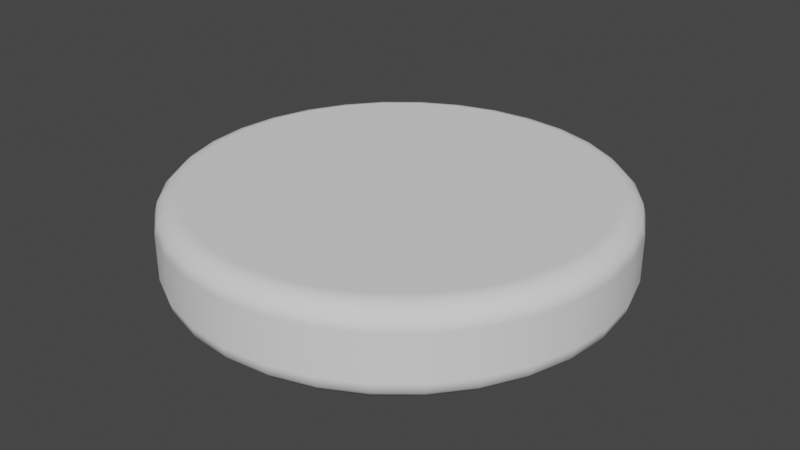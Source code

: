 # Source: Disc.blend  (saved by Blender 3.3.6; exported with 4.5.12 LTS)
import bpy
from mathutils import Matrix  # noqa: F401  (used for matrix-valued properties, if any)

bpy.ops.wm.read_factory_settings(use_empty=True)
scene = bpy.context.scene
scene.name = 'Scene'

# ---- collections
col_collection = bpy.data.collections.new('Collection'); scene.collection.children.link(col_collection)

# ---- world
world_world = bpy.data.worlds.new('World'); scene.world = world_world
world_world.use_nodes = True; world_world.node_tree.nodes.clear()
_N = world_world.node_tree.nodes; _L = world_world.node_tree.links
n0 = _N.new('ShaderNodeOutputWorld'); n0.name = 'World Output'; n0.location = (300, 300)
n1 = _N.new('ShaderNodeBackground'); n1.name = 'Background'; n1.location = (10, 300)
n1.inputs[0].default_value = (0.05088, 0.05088, 0.05088, 1.0)
_L.new(n1.outputs[0], n0.inputs[0])
n0.is_active_output = True
world_world.color = (0.05088, 0.05088, 0.05088)
world_world.use_sun_shadow = False
world_world.sun_shadow_jitter_overblur = 0.0

# ---- meshes
me_cylinder = bpy.data.meshes.new('Cylinder')
me_cylinder.from_pydata([(6.054e-09, 0.5, -0.1), (6.054e-09, 0.5, 0.1), (0.09755, 0.4904, -0.1), (0.09755, 0.4904, 0.1), (0.1913, 0.4619, -0.1), (0.1913, 0.4619, 0.1), (0.2778, 0.4157, -0.1), (0.2778, 0.4157, 0.1), (0.3536, 0.3536, -0.1), (0.3536, 0.3536, 0.1), (0.4157, 0.2778, -0.1), (0.4157, 0.2778, 0.1), (0.4619, 0.1913, -0.1), (0.4619, 0.1913, 0.1), (0.4904, 0.09755, -0.1), (0.4904, 0.09755, 0.1), (0.5, 9.313e-10, -0.1), (0.5, 9.313e-10, 0.1), (0.4904, -0.09755, -0.1), (0.4904, -0.09755, 0.1), (0.4619, -0.1913, -0.1), (0.4619, -0.1913, 0.1), (0.4157, -0.2778, -0.1), (0.4157, -0.2778, 0.1), (0.3536, -0.3536, -0.1), (0.3536, -0.3536, 0.1), (0.2778, -0.4157, -0.1), (0.2778, -0.4157, 0.1), (0.1913, -0.4619, -0.1), (0.1913, -0.4619, 0.1), (0.09755, -0.4904, -0.1), (0.09755, -0.4904, 0.1), (6.054e-09, -0.5, -0.1), (6.054e-09, -0.5, 0.1), (-0.09755, -0.4904, -0.1), (-0.09755, -0.4904, 0.1), (-0.1913, -0.4619, -0.1), (-0.1913, -0.4619, 0.1), (-0.2778, -0.4157, -0.1), (-0.2778, -0.4157, 0.1), (-0.3536, -0.3536, -0.1), (-0.3536, -0.3536, 0.1), (-0.4157, -0.2778, -0.1), (-0.4157, -0.2778, 0.1), (-0.4619, -0.1913, -0.1), (-0.4619, -0.1913, 0.1), (-0.4904, -0.09755, -0.1), (-0.4904, -0.09755, 0.1), (-0.5, 9.313e-10, -0.1), (-0.5, 9.313e-10, 0.1), (-0.4904, 0.09755, -0.1), (-0.4904, 0.09755, 0.1), (-0.4619, 0.1913, -0.1), (-0.4619, 0.1913, 0.1), (-0.4157, 0.2778, -0.1), (-0.4157, 0.2778, 0.1), (-0.3536, 0.3536, -0.1), (-0.3536, 0.3536, 0.1), (-0.2778, 0.4157, -0.1), (-0.2778, 0.4157, 0.1), (-0.1913, 0.4619, -0.1), (-0.1913, 0.4619, 0.1), (-0.09755, 0.4904, -0.1), (-0.09755, 0.4904, 0.1)], [], [(0, 1, 3, 2), (2, 3, 5, 4), (4, 5, 7, 6), (6, 7, 9, 8), (8, 9, 11, 10), (10, 11, 13, 12), (12, 13, 15, 14), (14, 15, 17, 16), (16, 17, 19, 18), (18, 19, 21, 20), (20, 21, 23, 22), (22, 23, 25, 24), (24, 25, 27, 26), (26, 27, 29, 28), (28, 29, 31, 30), (30, 31, 33, 32), (32, 33, 35, 34), (34, 35, 37, 36), (36, 37, 39, 38), (38, 39, 41, 40), (40, 41, 43, 42), (42, 43, 45, 44), (44, 45, 47, 46), (46, 47, 49, 48), (48, 49, 51, 50), (50, 51, 53, 52), (52, 53, 55, 54), (54, 55, 57, 56), (56, 57, 59, 58), (58, 59, 61, 60), (3, 1, 63, 61, 59, 57, 55, 53, 51, 49, 47, 45, 43, 41, 39, 37, 35, 33, 31, 29, 27, 25, 23, 21, 19, 17, 15, 13, 11, 9, 7, 5), (60, 61, 63, 62), (62, 63, 1, 0), (0, 2, 4, 6, 8, 10, 12, 14, 16, 18, 20, 22, 24, 26, 28, 30, 32, 34, 36, 38, 40, 42, 44, 46, 48, 50, 52, 54, 56, 58, 60, 62)])
me_cylinder.polygons.foreach_set('use_smooth', [True] * 34)
_uv = me_cylinder.uv_layers.new(name='UVMap')
_uv.uv.foreach_set('vector', [0.5, 0.4, 0.5, 0.6, 0.5975, 0.6, 0.5975, 0.4, 0.5975, 0.4, 0.5975, 0.6, 0.6913, 0.6, 0.6913, 0.4, 0.6913, 0.4, 0.6913, 0.6, 0.7778, 0.6, 0.7778, 0.4, 0.7778, 0.4, 0.7778, 0.6, 0.8536, 0.6, 0.8536, 0.4, 0.8536, 0.4, 0.8536, 0.6, 0.7778, 0.6, 0.7778, 0.4, 0.7778, 0.4, 0.7778, 0.6, 0.6913, 0.6, 0.6913, 0.4, 0.6913, 0.4, 0.6913, 0.6, 0.5975, 0.6, 0.5975, 0.4, 0.5975, 0.4, 0.5975, 0.6, 0.5, 0.6, 0.5, 0.4, 0.5, 0.4, 0.5, 0.6, 0.4025, 0.6, 0.4025, 0.4, 0.4025, 0.4, 0.4025, 0.6, 0.3087, 0.6, 0.3087, 0.4, 0.3087, 0.4, 0.3087, 0.6, 0.2222, 0.6, 0.2222, 0.4, 0.2222, 0.4, 0.2222, 0.6, 0.1464, 0.6, 0.1464, 0.4, 0.8536, 0.4, 0.8536, 0.6, 0.7778, 0.6, 0.7778, 0.4, 0.7778, 0.4, 0.7778, 0.6, 0.6913, 0.6, 0.6913, 0.4, 0.6913, 0.4, 0.6913, 0.6, 0.5975, 0.6, 0.5975, 0.4, 0.5975, 0.4, 0.5975, 0.6, 0.5, 0.6, 0.5, 0.4, 0.5, 0.4, 0.5, 0.6, 0.4025, 0.6, 0.4025, 0.4, 0.4025, 0.4, 0.4025, 0.6, 0.3087, 0.6, 0.3087, 0.4, 0.3087, 0.4, 0.3087, 0.6, 0.2222, 0.6, 0.2222, 0.4, 0.2222, 0.4, 0.2222, 0.6, 0.1464, 0.6, 0.1464, 0.4, 0.1464, 0.4, 0.1464, 0.6, 0.2222, 0.6, 0.2222, 0.4, 0.2222, 0.4, 0.2222, 0.6, 0.3087, 0.6, 0.3087, 0.4, 0.3087, 0.4, 0.3087, 0.6, 0.4025, 0.6, 0.4025, 0.4, 0.4025, 0.4, 0.4025, 0.6, 0.5, 0.6, 0.5, 0.4, 0.5, 0.4, 0.5, 0.6, 0.5975, 0.6, 0.5975, 0.4, 0.5975, 0.4, 0.5975, 0.6, 0.6913, 0.6, 0.6913, 0.4, 0.6913, 0.4, 0.6913, 0.6, 0.7778, 0.6, 0.7778, 0.4, 0.7778, 0.4, 0.7778, 0.6, 0.8536, 0.6, 0.8536, 0.4, 0.1464, 0.4, 0.1464, 0.6, 0.2222, 0.6, 0.2222, 0.4, 0.2222, 0.4, 0.2222, 0.6, 0.3087, 0.6, 0.3087, 0.4, 0.5975, 0.9904, 0.5, 1.0, 0.4025, 0.9904, 0.3087, 0.9619, 0.2222, 0.9157, 0.1464, 0.8536, 0.08427, 0.7778, 0.03806, 0.6913, 0.009607, 0.5975, 0.0, 0.5, 0.009607, 0.4025, 0.03806, 0.3087, 0.08427, 0.2222, 0.1464, 0.1464, 0.2222, 0.08427, 0.3087, 0.03806, 0.4025, 0.009607, 0.5, 0.0, 0.5975, 0.009607, 0.6913, 0.03806, 0.7778, 0.08427, 0.8536, 0.1464, 0.9157, 0.2222, 0.9619, 0.3087, 0.9904, 0.4025, 1.0, 0.5, 0.9904, 0.5975, 0.9619, 0.6913, 0.9157, 0.7778, 0.8536, 0.8536, 0.7778, 0.9157, 0.6913, 0.9619, 0.3087, 0.4, 0.3087, 0.6, 0.4025, 0.6, 0.4025, 0.4, 0.4025, 0.4, 0.4025, 0.6, 0.5, 0.6, 0.5, 0.4, 0.5, 1.0, 0.5975, 0.9904, 0.6913, 0.9619, 0.7778, 0.9157, 0.8536, 0.8536, 0.9157, 0.7778, 0.9619, 0.6913, 0.9904, 0.5975, 1.0, 0.5, 0.9904, 0.4025, 0.9619, 0.3087, 0.9157, 0.2222, 0.8536, 0.1464, 0.7778, 0.08427, 0.6913, 0.03806, 0.5975, 0.009607, 0.5, 0.0, 0.4025, 0.009607, 0.3087, 0.03806, 0.2222, 0.08427, 0.1464, 0.1464, 0.08427, 0.2222, 0.03806, 0.3087, 0.009607, 0.4025, 0.0, 0.5, 0.009607, 0.5975, 0.03806, 0.6913, 0.08427, 0.7778, 0.1464, 0.8536, 0.2222, 0.9157, 0.3087, 0.9619, 0.4025, 0.9904])
me_cylinder.update()

# ---- objects
ob_disc = bpy.data.objects.new('Disc', me_cylinder)

# ---- transforms, parenting, visibility, modifiers, constraints
ob_disc.location = (0.0, 0.0, 0.0)
_m = ob_disc.modifiers.new('Bevel', 'BEVEL')
_m.width = 0.05
_m.width_pct = 0.05
_m.segments = 3
_m.harden_normals = True

# ---- collection membership
col_collection.objects.link(ob_disc)

# ---- scene / render settings (as saved in the file)
scene.frame_start = 1; scene.frame_end = 250; scene.frame_set(1)
scene.render.engine = 'BLENDER_EEVEE_NEXT'
scene.cycles.sampling_pattern = 'TABULATED_SOBOL'
scene.cycles.use_light_tree = False
scene.view_settings.view_transform = 'Filmic'
bpy.context.view_layer.update()

# ---- added for rendering (the .blend has no active camera and no usable light): camera, sun
cam_auto = bpy.data.cameras.new('AutoCamera')
cam_auto.lens = 50.0
cam_auto.sensor_width = 36.0
cam_auto.clip_end = 1000.0
ob_auto_camera = bpy.data.objects.new('AutoCamera', cam_auto)
scene.collection.objects.link(ob_auto_camera)
ob_auto_camera.location = (1.32149, -1.58578, 1.05719)
ob_auto_camera.rotation_euler = (1.09748, -7.21219e-08, 0.694738)
scene.camera = ob_auto_camera
light_auto_sun = bpy.data.lights.new('AutoSun', 'SUN')
light_auto_sun.energy = 3.0
light_auto_sun.angle = 0.0523599
ob_auto_sun = bpy.data.objects.new('AutoSun', light_auto_sun)
scene.collection.objects.link(ob_auto_sun)
ob_auto_sun.rotation_euler = (0.872665, 0.174533, 0.523599)
bpy.context.view_layer.update()
